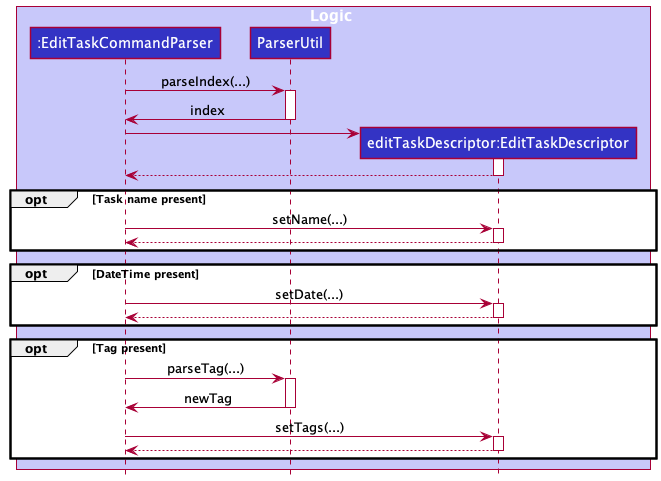

The diagram above was rendered by PlantUML. Its source (embedded in the PNG):
@startuml
!include style.puml

box Logic LOGIC_COLOR_T1
'participant ":LogicManager" as LogicManager LOGIC_COLOR
'participant ":AddressBookParser" as AddressBookParser LOGIC_COLOR
participant ":EditTaskCommandParser" as EditTaskCommandParser LOGIC_COLOR
participant "ParserUtil" as ParserUtil LOGIC_COLOR
participant "editTaskDescriptor:EditTaskDescriptor" as EditTaskDescriptor LOGIC_COLOR
'participant ":EditTaskCommand" as EditTaskCommand LOGIC_COLOR
'participant ":CommandResult" as CommandResult LOGIC_COLOR
end box

'box Model MODEL_COLOR_T1
'participant ":Model" as Model MODEL_COLOR
'end box

' -> LogicManager : parseCommand("updatet ...")
'activate LogicManager
'
'LogicManager -> AddressBookParser : parseCommand("updatet ...")
'activate AddressBookParser
'
'create EditTaskCommandParser
'AddressBookParser -> EditTaskCommandParser
'activate EditTaskCommandParser
'
'EditTaskCommandParser --> AddressBookParser
'deactivate EditTaskCommandParser
'
'AddressBookParser -> EditTaskCommandParser : parse(...)
'activate EditTaskCommandParser

EditTaskCommandParser -> ParserUtil : parseIndex(...)
activate ParserUtil

ParserUtil -> EditTaskCommandParser : index
deactivate ParserUtil

create EditTaskDescriptor
EditTaskCommandParser -> EditTaskDescriptor
activate EditTaskDescriptor

EditTaskDescriptor --> EditTaskCommandParser
deactivate EditTaskDescriptor

opt Task name present
    EditTaskCommandParser -> EditTaskDescriptor : setName(...)
    activate EditTaskDescriptor
    EditTaskDescriptor --> EditTaskCommandParser
    deactivate EditTaskDescriptor
end

opt DateTime present
    EditTaskCommandParser -> EditTaskDescriptor : setDate(...)
    activate EditTaskDescriptor
    EditTaskDescriptor --> EditTaskCommandParser
    deactivate EditTaskDescriptor
end

opt Tag present
EditTaskCommandParser -> ParserUtil : parseTag(...)
activate ParserUtil
ParserUtil -> EditTaskCommandParser : newTag
deactivate ParserUtil
EditTaskCommandParser -> EditTaskDescriptor : setTags(...)
activate EditTaskDescriptor
EditTaskDescriptor --> EditTaskCommandParser
deactivate EditTaskDescriptor
end

'create EditTaskCommand
'EditTaskCommandParser -> EditTaskCommand : EditTaskCommand(index, editTaskDescriptor)
'activate EditTaskCommand
'
'EditTaskCommand --> EditTaskCommandParser
'deactivate EditTaskCommand
'
'EditTaskCommandParser --> AddressBookParser
'deactivate EditTaskCommandParser
''Hidden arrow to position the destroy marker below the end of the activation bar.
'EditTaskCommandParser -[hidden]-> AddressBookParser
'destroy EditTaskCommandParser
'
'AddressBookParser --> LogicManager
'deactivate AddressBookParser
'
'LogicManager -> EditTaskCommand : execute()
'activate EditTaskCommand
'
'EditTaskCommand -> Model : setTask(...)
'activate Model
'
'Model --> EditTaskCommand
'EditTaskCommand -> Model : updateFilteredTaskList(...)
'Model --> EditTaskCommand
'deactivate Model
'
'create CommandResult
'EditTaskCommand -> CommandResult
'activate CommandResult
'
'CommandResult --> EditTaskCommand
'deactivate CommandResult
'
'EditTaskCommand --> LogicManager : result
'deactivate EditTaskCommand
'
'[<--LogicManager
'deactivate LogicManager
@enduml